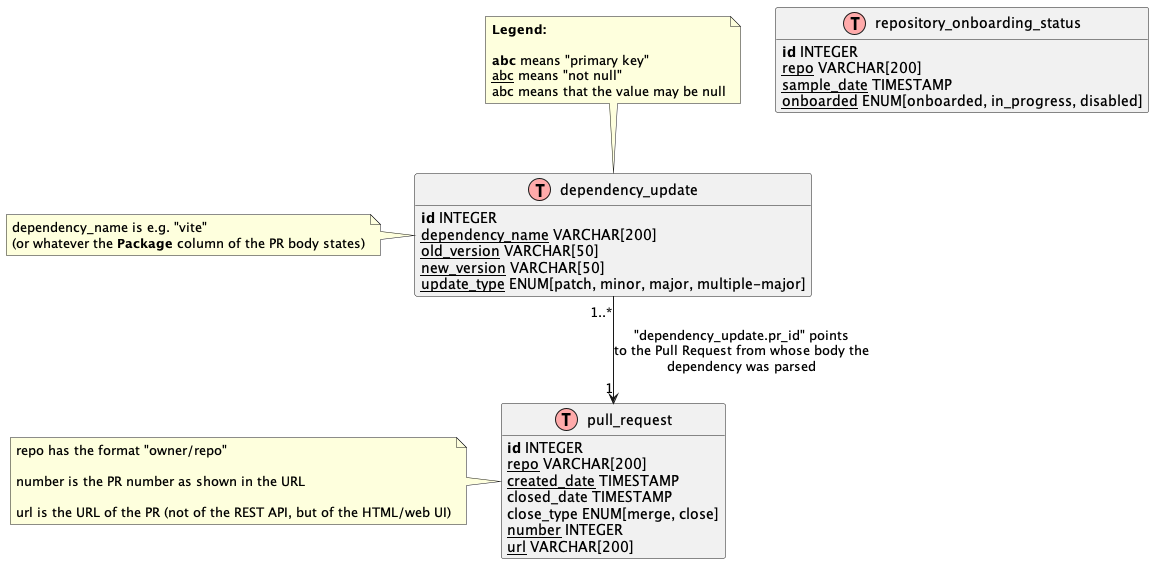

The diagram above was rendered by PlantUML. Its source (embedded in the PNG):
@startuml
' Based on: https://gist.github.com/QuantumGhost/0955a45383a0b6c0bc24f9654b3cb561

' uncomment the line below if you're using computer with a retina display
' skinparam dpi 300
!define Table(name,desc) class name as "desc" << (T,#FFAAAA) >>
' we use bold for primary key
' green color for unique
' and underscore for not_null
!define primary_key(x) <b>x</b>
!define unique(x) <color:green>x</color>
!define not_null(x) <u>x</u>
hide methods
hide stereotypes

' entities

Table(dependency_update, "dependency_update") {
    primary_key(id) INTEGER
    not_null(dependency_name) VARCHAR[200]
    not_null(old_version) VARCHAR[50]
    not_null(new_version) VARCHAR[50]
    not_null(update_type) ENUM[patch, minor, major, multiple-major]
}

Table(pull_request, "pull_request") {
    primary_key(id) INTEGER
    not_null(repo) VARCHAR[200]
    not_null(created_date) TIMESTAMP
    closed_date TIMESTAMP
    close_type ENUM[merge, close]
    not_null(number) INTEGER
    not_null(url) VARCHAR[200]
}

Table(repository_onboarding_status, "repository_onboarding_status") {
    primary_key(id) INTEGER
    not_null(repo) VARCHAR[200]
    not_null(sample_date) TIMESTAMP
    not_null(onboarded) ENUM[onboarded, in_progress, disabled]
}

note top of "dependency_update"
**Legend:**

primary_key(abc) means "primary key"
not_null(abc) means "not null"
abc means that the value may be null
end note

note left of "dependency_update"
dependency_name is e.g. "vite"
(or whatever the **Package** column of the PR body states)
end note

note left of "pull_request"
repo has the format "owner/repo"

number is the PR number as shown in the URL

url is the URL of the PR (not of the REST API, but of the HTML/web UI)
end note

dependency_update "1..*" --> "1" pull_request : "dependency_update.pr_id" points\nto the Pull Request from whose body the\ndependency was parsed

@enduml